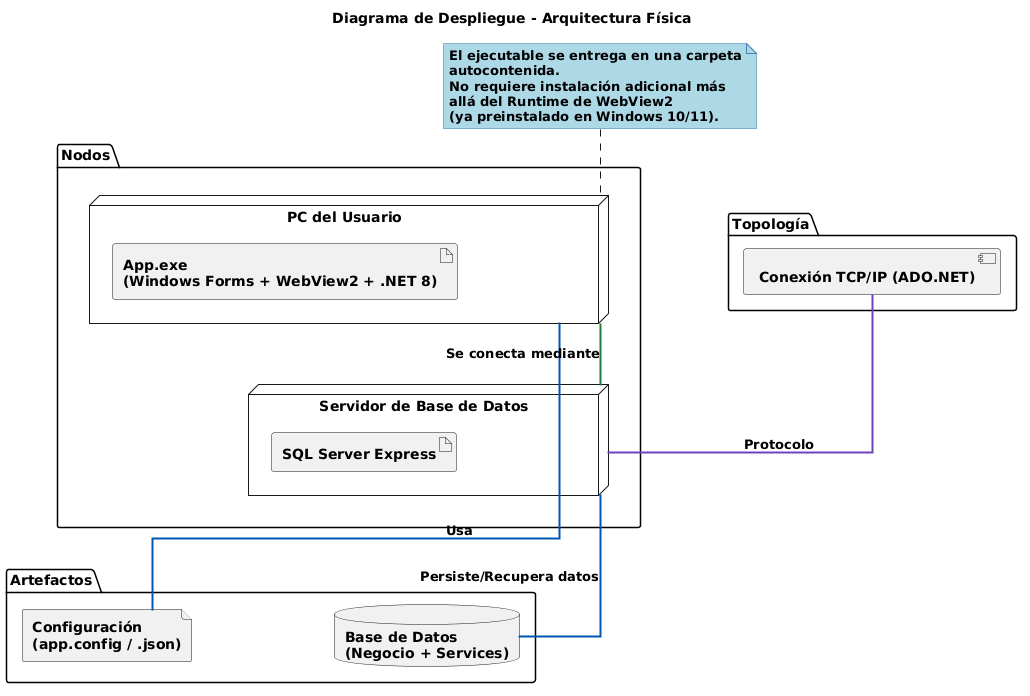

The diagram above was rendered by PlantUML. Its source (embedded in the PNG):
@startuml
title <b>Diagrama de Despliegue - Arquitectura Física</b>
skinparam linetype ortho
top to bottom direction

skinparam nodesep 143
skinparam note {
  BackgroundColor LightBlue
  BorderColor SteelBlue
}

package "<b>Nodos</b>" {
  node "<b>PC del Usuario</b>" as PC {
    artifact "<b>App.exe</b>\n<b>(Windows Forms + WebView2 + .NET 8)</b>" as App
  }
  node "<b>Servidor de Base de Datos</b>" as Servidor {
    artifact "<b>SQL Server Express</b>" as SQL
  }
}

package "<b>Artefactos</b>" {
  database "<b>Base de Datos</b>\n<b>(Negocio + Services)</b>" as BD
  file "<b>Configuración</b>\n<b>(app.config / .json)</b>" as Config
}

package "<b>Topología</b>" as Topologia {
  component "<b>Conexión TCP/IP (ADO.NET)</b>" as Conexion
}

' Relaciones - Líneas extra gruesas en tonos profundos de alto contraste
PC -[#0056b3,bold]-- Config : "<b>Usa</b>"
PC -[#1e7e34,bold]-- Servidor : "<b>Se conecta mediante</b>"
Servidor -[#0056b3,bold]-- BD : "<b>Persiste/Recupera datos</b>"
Conexion -[#6f42c1,bold]-- Servidor : "<b>Protocolo</b>"

note top of PC
  <b>El ejecutable se entrega en una carpeta</b>
  <b>autocontenida.</b>
  <b>No requiere instalación adicional más</b>
  <b>allá del Runtime de WebView2</b>
  <b>(ya preinstalado en Windows 10/11).</b>
end note
@enduml